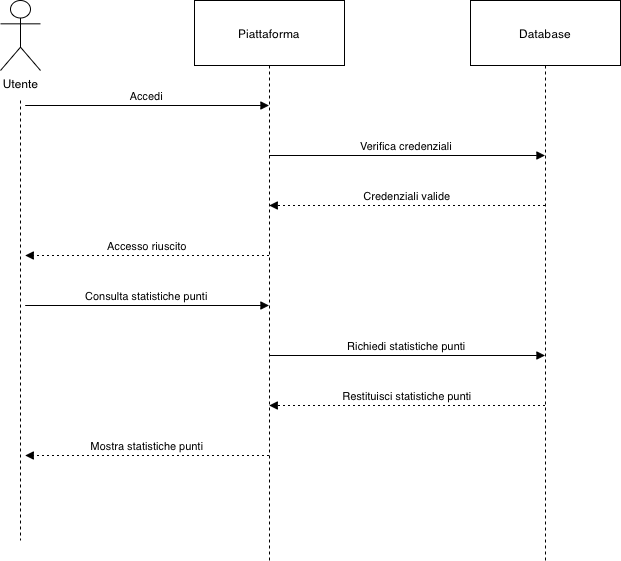

The diagram above was exported from draw.io. Its source (the exported page's mxGraphModel, read from the mxfile embedded in the PNG):
<mxGraphModel dx="740" dy="446" grid="1" gridSize="10" guides="1" tooltips="1" connect="1" arrows="1" fold="1" page="1" pageScale="1" pageWidth="827" pageHeight="1169" math="0" shadow="0">
  <root>
    <mxCell id="0" />
    <mxCell id="1" parent="0" />
    <mxCell id="qfqeuMQg_LH818wRDbIw-5" parent="1" style="shape=umlLifeline;perimeter=lifelinePerimeter;whiteSpace=wrap;container=1;dropTarget=0;collapsible=0;recursiveResize=0;outlineConnect=0;portConstraint=eastwest;newEdgeStyle={&quot;edgeStyle&quot;:&quot;elbowEdgeStyle&quot;,&quot;elbow&quot;:&quot;vertical&quot;,&quot;curved&quot;:0,&quot;rounded&quot;:0};size=65;" value="Piattaforma" vertex="1">
      <mxGeometry height="560" width="150" x="264" y="140" as="geometry" />
    </mxCell>
    <mxCell id="qfqeuMQg_LH818wRDbIw-6" parent="1" style="shape=umlLifeline;perimeter=lifelinePerimeter;whiteSpace=wrap;container=1;dropTarget=0;collapsible=0;recursiveResize=0;outlineConnect=0;portConstraint=eastwest;newEdgeStyle={&quot;edgeStyle&quot;:&quot;elbowEdgeStyle&quot;,&quot;elbow&quot;:&quot;vertical&quot;,&quot;curved&quot;:0,&quot;rounded&quot;:0};size=65;" value="Database" vertex="1">
      <mxGeometry height="560" width="150" x="540" y="140" as="geometry" />
    </mxCell>
    <mxCell id="qfqeuMQg_LH818wRDbIw-7" edge="1" parent="1" style="verticalAlign=bottom;edgeStyle=elbowEdgeStyle;elbow=vertical;curved=0;rounded=0;endArrow=block;" target="qfqeuMQg_LH818wRDbIw-5" value="Accedi">
      <mxGeometry relative="1" as="geometry">
        <Array as="points">
          <mxPoint x="226" y="245" />
        </Array>
        <mxPoint x="94.70000000000005" y="245" as="sourcePoint" />
      </mxGeometry>
    </mxCell>
    <mxCell id="qfqeuMQg_LH818wRDbIw-8" edge="1" parent="1" source="qfqeuMQg_LH818wRDbIw-5" style="verticalAlign=bottom;edgeStyle=elbowEdgeStyle;elbow=vertical;curved=0;rounded=0;endArrow=block;" target="qfqeuMQg_LH818wRDbIw-6" value="Verifica credenziali">
      <mxGeometry relative="1" as="geometry">
        <Array as="points">
          <mxPoint x="475" y="295" />
        </Array>
      </mxGeometry>
    </mxCell>
    <mxCell id="qfqeuMQg_LH818wRDbIw-9" edge="1" parent="1" source="qfqeuMQg_LH818wRDbIw-6" style="verticalAlign=bottom;edgeStyle=elbowEdgeStyle;elbow=vertical;curved=0;rounded=0;dashed=1;dashPattern=2 3;endArrow=block;" target="qfqeuMQg_LH818wRDbIw-5" value="Credenziali valide">
      <mxGeometry relative="1" as="geometry">
        <Array as="points">
          <mxPoint x="478" y="345" />
        </Array>
      </mxGeometry>
    </mxCell>
    <mxCell id="qfqeuMQg_LH818wRDbIw-10" edge="1" parent="1" source="qfqeuMQg_LH818wRDbIw-5" style="verticalAlign=bottom;edgeStyle=elbowEdgeStyle;elbow=vertical;curved=0;rounded=0;dashed=1;dashPattern=2 3;endArrow=block;" value="Accesso riuscito">
      <mxGeometry relative="1" as="geometry">
        <Array as="points">
          <mxPoint x="229" y="395" />
        </Array>
        <mxPoint x="94.70000000000005" y="395" as="targetPoint" />
      </mxGeometry>
    </mxCell>
    <mxCell id="qfqeuMQg_LH818wRDbIw-11" edge="1" parent="1" style="verticalAlign=bottom;edgeStyle=elbowEdgeStyle;elbow=vertical;curved=0;rounded=0;endArrow=block;" target="qfqeuMQg_LH818wRDbIw-5" value="Consulta statistiche punti">
      <mxGeometry relative="1" as="geometry">
        <Array as="points">
          <mxPoint x="226" y="445" />
        </Array>
        <mxPoint x="94.70000000000005" y="445" as="sourcePoint" />
      </mxGeometry>
    </mxCell>
    <mxCell id="qfqeuMQg_LH818wRDbIw-12" edge="1" parent="1" source="qfqeuMQg_LH818wRDbIw-5" style="verticalAlign=bottom;edgeStyle=elbowEdgeStyle;elbow=vertical;curved=0;rounded=0;endArrow=block;" target="qfqeuMQg_LH818wRDbIw-6" value="Richiedi statistiche punti">
      <mxGeometry relative="1" as="geometry">
        <Array as="points">
          <mxPoint x="475" y="495" />
        </Array>
      </mxGeometry>
    </mxCell>
    <mxCell id="qfqeuMQg_LH818wRDbIw-13" edge="1" parent="1" source="qfqeuMQg_LH818wRDbIw-6" style="verticalAlign=bottom;edgeStyle=elbowEdgeStyle;elbow=vertical;curved=0;rounded=0;dashed=1;dashPattern=2 3;endArrow=block;" target="qfqeuMQg_LH818wRDbIw-5" value="Restituisci statistiche punti">
      <mxGeometry relative="1" as="geometry">
        <Array as="points">
          <mxPoint x="478" y="545" />
        </Array>
      </mxGeometry>
    </mxCell>
    <mxCell id="qfqeuMQg_LH818wRDbIw-14" edge="1" parent="1" source="qfqeuMQg_LH818wRDbIw-5" style="verticalAlign=bottom;edgeStyle=elbowEdgeStyle;elbow=vertical;curved=0;rounded=0;dashed=1;dashPattern=2 3;endArrow=block;" value="Mostra statistiche punti">
      <mxGeometry relative="1" as="geometry">
        <Array as="points">
          <mxPoint x="229" y="595" />
        </Array>
        <mxPoint x="94.70000000000005" y="595" as="targetPoint" />
      </mxGeometry>
    </mxCell>
    <mxCell id="qfqeuMQg_LH818wRDbIw-15" parent="1" style="shape=umlActor;verticalLabelPosition=bottom;verticalAlign=top;html=1;outlineConnect=0;" value="Utente" vertex="1">
      <mxGeometry height="70" width="40" x="70" y="140" as="geometry" />
    </mxCell>
    <mxCell id="qfqeuMQg_LH818wRDbIw-16" edge="1" parent="1" style="endArrow=none;dashed=1;html=1;rounded=0;fontSize=12;startSize=8;endSize=8;curved=1;" value="">
      <mxGeometry height="50" relative="1" width="50" as="geometry">
        <mxPoint x="90" y="240" as="sourcePoint" />
        <mxPoint x="90" y="680" as="targetPoint" />
      </mxGeometry>
    </mxCell>
  </root>
</mxGraphModel>